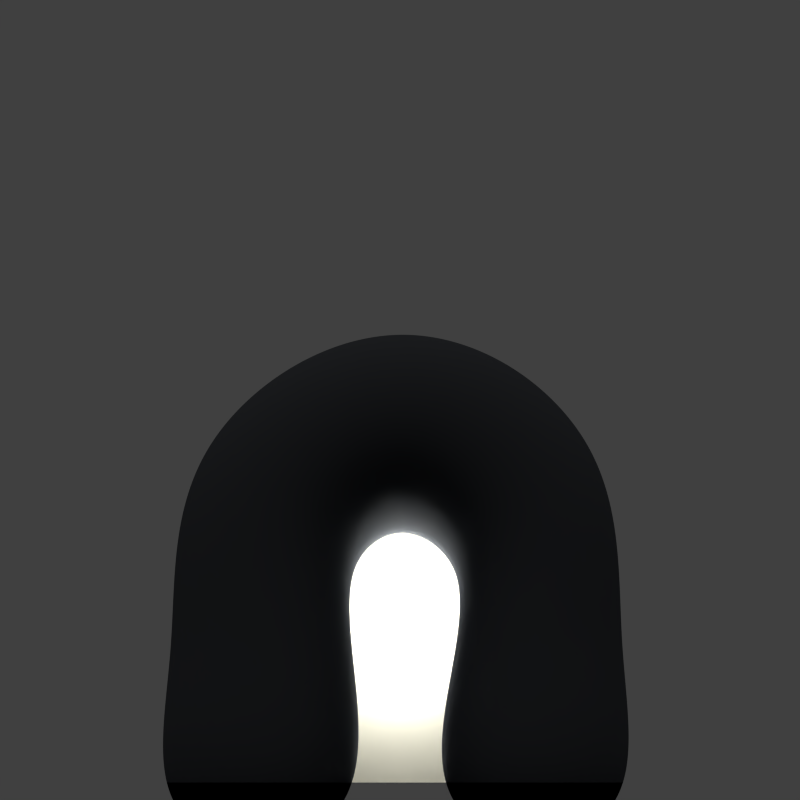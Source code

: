 # Source: render_cave.blend  (saved by Blender 2.69.0; exported with 4.5.12 LTS)
import bpy
from mathutils import Matrix  # noqa: F401  (used for matrix-valued properties, if any)

bpy.ops.wm.read_factory_settings(use_empty=True)
scene = bpy.context.scene
scene.name = 'Scene'

# ---- collections
col_collection_1 = bpy.data.collections.new('Collection 1'); scene.collection.children.link(col_collection_1)

# ---- materials (node trees are filled in below, after node groups)
mat_material_007 = bpy.data.materials.new('Material.007')
mat_material_007.alpha_threshold = 0.0
mat_material_007.use_transparent_shadow = False
mat_material_007.preview_render_type = 'SHADERBALL'
mat_material_007.diffuse_color = (0.1909, 0.2036, 0.2266, 1.0)
mat_material_007.roughness = 0.5
mat_material_007.specular_intensity = 0.15
mat_material_007.line_color = (0.0, 0.0, 0.0, 1.0)
mat_light = bpy.data.materials.new('Light')
mat_light.alpha_threshold = 0.0
mat_light.use_transparent_shadow = False
mat_light.diffuse_color = (1.0, 0.9497, 0.7627, 1.0)
mat_light.roughness = 0.5
mat_light.line_color = (0.0, 0.0, 0.0, 1.0)
mat_material = bpy.data.materials.new('Material')
mat_material.alpha_threshold = 0.0
mat_material.use_transparent_shadow = False
mat_material.diffuse_color = (0.01467, 0.01467, 0.01467, 1.0)
mat_material.roughness = 0.5
mat_material.specular_intensity = 0.0
mat_material.line_color = (0.0, 0.0, 0.0, 1.0)

# ---- material node trees

# ---- world
world_world = bpy.data.worlds.new('World'); scene.world = world_world
world_world.color = (0.05088, 0.05088, 0.05088)
world_world.use_sun_shadow = False
world_world.sun_shadow_jitter_overblur = 0.0
world_world.cycles.sampling_method = 'MANUAL'
world_world.cycles.sample_map_resolution = 256
world_world.light_settings.ao_factor = 0.8
world_world.light_settings.distance = 1000.0

# ---- cameras
cam_camera = bpy.data.cameras.new('Camera')
cam_camera.clip_end = 100.0
cam_camera.lens = 70.0
cam_camera.sensor_width = 32.0
cam_camera.sensor_height = 18.0
cam_camera.ortho_scale = 7.314
cam_camera.dof.focus_distance = 0.0
cam_camera.dof.aperture_fstop = 128.0

# ---- lights
light_point_001 = bpy.data.lights.new('Point.001', 'POINT')
light_point_001.transmission_factor = 0.0
light_point_001.energy = 200.0
light_point_001.shadow_buffer_clip_start = 0.5
light_point_001.shadow_soft_size = 0.1
light_point_001.shadow_maximum_resolution = 0.006
light_point_001.use_absolute_resolution = True
light_point_001.cycles.use_multiple_importance_sampling = False
light_lamp = bpy.data.lights.new('Lamp', 'POINT')
light_lamp.transmission_factor = 0.0
light_lamp.cutoff_distance = 30.0
light_lamp.energy = 110.0
light_lamp.shadow_buffer_clip_start = 1.001
light_lamp.shadow_soft_size = 0.1
light_lamp.shadow_maximum_resolution = 0.006
light_lamp.use_absolute_resolution = True
light_lamp.cycles.use_multiple_importance_sampling = False

# ---- meshes
me_icosphere_001 = bpy.data.meshes.new('Icosphere.001')
me_icosphere_001.from_pydata([(-1.373, -0.5327, -1.202), (-1.373, 0.5327, -1.202), (-0.3071, 0.5327, -1.202), (-0.3071, -0.5327, -1.202), (-1.272, -0.4616, 0.9896), (-1.272, 0.4616, 0.9896), (-0.4867, 0.4616, 0.5043), (-0.4867, -0.4616, 0.5043), (0.01413, -0.4818, 1.842), (0.01413, 0.4818, 1.842), (0.01562, 0.4818, 0.8788), (0.01562, -0.4818, 0.8788), (1.223, -0.4346, 1.018), (1.223, 0.4346, 1.018), (0.548, 0.4346, 0.4708), (0.548, -0.4346, 0.4708), (1.307, -0.5313, -1.171), (1.307, 0.5313, -1.171), (0.2448, 0.5313, -1.175), (0.2448, -0.5313, -1.175), (1.121, -0.3789, -0.1705), (0.4138, -0.3789, -0.2738), (0.4138, 0.3789, -0.2738), (1.121, 0.3789, -0.1705), (-1.168, -0.4152, -0.1776), (-1.168, 0.4152, -0.1776), (-0.3767, 0.4152, -0.2852), (-0.3767, -0.4152, -0.2852), (-1.373, 2.024, -1.202), (-0.3071, 2.024, -1.202), (-1.272, 1.952, 0.9896), (-0.4867, 1.952, 0.5043), (0.01413, 1.973, 1.842), (0.01562, 1.973, 0.8788), (1.223, 1.925, 1.018), (0.548, 1.925, 0.4708), (1.307, 2.022, -1.171), (0.2448, 2.022, -1.175), (0.4138, 1.87, -0.2738), (1.121, 1.87, -0.1705), (-1.168, 1.906, -0.1776), (-0.3767, 1.906, -0.2852)], [], [(24, 25, 1, 0), (18, 22, 38, 37), (26, 27, 3, 2), (27, 24, 0, 3), (0, 1, 2, 3), (4, 7, 11, 8), (8, 11, 15, 12), (7, 6, 10, 11), (23, 17, 36, 39), (5, 4, 8, 9), (20, 21, 19, 16), (11, 10, 14, 15), (22, 14, 35, 38), (9, 8, 12, 13), (19, 18, 17, 16), (21, 22, 18, 19), (13, 23, 39, 34), (23, 20, 16, 17), (12, 15, 21, 20), (15, 14, 22, 21), (25, 5, 30, 40), (13, 12, 20, 23), (4, 5, 25, 24), (6, 26, 41, 31), (6, 7, 27, 26), (7, 4, 24, 27), (40, 41, 29, 28), (31, 30, 32, 33), (33, 32, 34, 35), (38, 39, 36, 37), (35, 34, 39, 38), (30, 31, 41, 40), (17, 18, 37, 36), (9, 13, 34, 32), (14, 10, 33, 35), (5, 9, 32, 30), (10, 6, 31, 33), (2, 1, 28, 29), (26, 2, 29, 41), (1, 25, 40, 28)])
me_icosphere_001.polygons.foreach_set('use_smooth', [True] * 40)
me_icosphere_001.materials.append(mat_material_007)
me_icosphere_001.use_remesh_preserve_volume = False
me_icosphere_001.use_remesh_preserve_attributes = False
me_icosphere_001.use_mirror_vertex_groups = False
me_icosphere_001.update()
me_plane = bpy.data.meshes.new('Plane')
me_plane.from_pydata([(1.676, 0.2, 4.092), (-1.676, 0.2, 4.092), (1.676, 0.2, 0.0), (-1.676, 0.2, 0.0), (7.927e-05, 0.2, 4.752), (7.927e-05, 0.2, 0.0)], [], [(4, 0, 2, 5), (1, 4, 5, 3)])
me_plane.materials.append(mat_light)
me_plane.use_remesh_preserve_volume = False
me_plane.use_remesh_preserve_attributes = False
me_plane.use_mirror_vertex_groups = False
me_plane.update()
me_cube_016 = bpy.data.meshes.new('Cube.016')
me_cube_016.from_pydata([(-100.0, -100.0, -1.0), (-100.0, 100.0, -1.0), (100.0, 100.0, -1.0), (100.0, -100.0, -1.0), (-100.0, -100.0, 1.0), (-100.0, 100.0, 1.0), (100.0, 100.0, 1.0), (100.0, -100.0, 1.0), (-80.0, 100.0, 1.0), (-60.0, 100.0, 1.0), (-40.0, 100.0, 1.0), (-20.0, 100.0, 1.0), (0.0, 100.0, 1.0), (20.0, 100.0, 1.0), (40.0, 100.0, 1.0), (60.0, 100.0, 1.0), (80.0, 100.0, 1.0), (80.0, 100.0, -1.0), (60.0, 100.0, -1.0), (40.0, 100.0, -1.0), (20.0, 100.0, -1.0), (0.0, 100.0, -1.0), (-20.0, 100.0, -1.0), (-40.0, 100.0, -1.0), (-60.0, 100.0, -1.0), (-80.0, 100.0, -1.0), (80.0, -100.0, 1.0), (60.0, -100.0, 1.0), (40.0, -100.0, 1.0), (20.0, -100.0, 1.0), (0.0, -100.0, 1.0), (-20.0, -100.0, 1.0), (-40.0, -100.0, 1.0), (-60.0, -100.0, 1.0), (-80.0, -100.0, 1.0), (-80.0, -100.0, -1.0), (-60.0, -100.0, -1.0), (-40.0, -100.0, -1.0), (-20.0, -100.0, -1.0), (0.0, -100.0, -1.0), (20.0, -100.0, -1.0), (40.0, -100.0, -1.0), (60.0, -100.0, -1.0), (80.0, -100.0, -1.0), (-100.0, -80.0, 1.0), (-100.0, -60.0, 1.0), (-100.0, -40.0, 1.0), (-100.0, -20.0, 1.0), (-100.0, 0.0, 1.0), (-100.0, 20.0, 1.0), (-100.0, 40.0, 1.0), (-100.0, 60.0, 1.0), (-100.0, 80.0, 1.0), (-100.0, 80.0, -1.0), (-100.0, 60.0, -1.0), (-100.0, 40.0, -1.0), (-100.0, 20.0, -1.0), (-100.0, 0.0, -1.0), (-100.0, -20.0, -1.0), (-100.0, -40.0, -1.0), (-100.0, -60.0, -1.0), (-100.0, -80.0, -1.0), (100.0, 80.0, 1.0), (100.0, 60.0, 1.0), (100.0, 40.0, 1.0), (100.0, 20.0, 1.0), (100.0, 0.0, 1.0), (100.0, -20.0, 1.0), (100.0, -40.0, 1.0), (100.0, -60.0, 1.0), (100.0, -80.0, 1.0), (100.0, -80.0, -1.0), (100.0, -60.0, -1.0), (100.0, -40.0, -1.0), (100.0, -20.0, -1.0), (100.0, 0.0, -1.0), (100.0, 20.0, -1.0), (100.0, 40.0, -1.0), (100.0, 60.0, -1.0), (100.0, 80.0, -1.0), (-80.0, 80.0, -1.0), (-80.0, 60.0, -1.0), (-80.0, 40.0, -1.0), (-80.0, 20.0, -1.0), (-80.0, 0.0, -1.0), (-80.0, -20.0, -1.0), (-80.0, -40.0, -1.0), (-80.0, -60.0, -1.0), (-80.0, -80.0, -1.0), (-60.0, 80.0, -1.0), (-60.0, 60.0, -1.0), (-60.0, 40.0, -1.0), (-60.0, 20.0, -1.0), (-60.0, 0.0, -1.0), (-60.0, -20.0, -1.0), (-60.0, -40.0, -1.0), (-60.0, -60.0, -1.0), (-60.0, -80.0, -1.0), (-40.0, 80.0, -1.0), (-40.0, 60.0, -1.0), (-40.0, 40.0, -1.0), (-40.0, 20.0, -1.0), (-40.0, 0.0, -1.0), (-40.0, -20.0, -1.0), (-40.0, -40.0, -1.0), (-40.0, -60.0, -1.0), (-40.0, -80.0, -1.0), (-20.0, 80.0, -1.0), (-20.0, 60.0, -1.0), (-20.0, 40.0, -1.0), (-20.0, 20.0, -1.0), (-20.0, 0.0, -1.0), (-20.0, -20.0, -1.0), (-20.0, -40.0, -1.0), (-20.0, -60.0, -1.0), (-20.0, -80.0, -1.0), (0.0, 80.0, -1.0), (0.0, 60.0, -1.0), (0.0, 40.0, -1.0), (0.0, 20.0, -1.0), (0.0, 0.0, -1.0), (0.0, -20.0, -1.0), (0.0, -40.0, -1.0), (0.0, -60.0, -1.0), (0.0, -80.0, -1.0), (20.0, 80.0, -1.0), (20.0, 60.0, -1.0), (20.0, 40.0, -1.0), (20.0, 20.0, -1.0), (20.0, 0.0, -1.0), (20.0, -20.0, -1.0), (20.0, -40.0, -1.0), (20.0, -60.0, -1.0), (20.0, -80.0, -1.0), (40.0, 80.0, -1.0), (40.0, 60.0, -1.0), (40.0, 40.0, -1.0), (40.0, 20.0, -1.0), (40.0, 0.0, -1.0), (40.0, -20.0, -1.0), (40.0, -40.0, -1.0), (40.0, -60.0, -1.0), (40.0, -80.0, -1.0), (60.0, 80.0, -1.0), (60.0, 60.0, -1.0), (60.0, 40.0, -1.0), (60.0, 20.0, -1.0), (60.0, 0.0, -1.0), (60.0, -20.0, -1.0), (60.0, -40.0, -1.0), (60.0, -60.0, -1.0), (60.0, -80.0, -1.0), (80.0, 80.0, -1.0), (80.0, 60.0, -1.0), (80.0, 40.0, -1.0), (80.0, 20.0, -1.0), (80.0, 0.0, -1.0), (80.0, -20.0, -1.0), (80.0, -40.0, -1.0), (80.0, -60.0, -1.0), (80.0, -80.0, -1.0), (80.0, 80.0, 1.0), (80.0, 60.0, 1.0), (80.0, 40.0, 1.0), (80.0, 20.0, 1.0), (80.0, 0.0, 1.0), (80.0, -20.0, 1.0), (80.0, -40.0, 1.0), (80.0, -60.0, 1.0), (80.0, -80.0, 1.0), (60.0, 80.0, 1.0), (60.0, 60.0, 1.0), (60.0, 40.0, 1.0), (60.0, 20.0, 1.0), (60.0, 0.0, 1.0), (60.0, -20.0, 1.0), (60.0, -40.0, 1.0), (60.0, -60.0, 1.0), (60.0, -80.0, 1.0), (40.0, 80.0, 1.0), (40.0, 60.0, 1.0), (40.0, 40.0, 1.0), (40.0, 20.0, 1.0), (40.0, 0.0, 1.0), (40.0, -20.0, 1.0), (40.0, -40.0, 1.0), (40.0, -60.0, 1.0), (40.0, -80.0, 1.0), (20.0, 80.0, 1.0), (20.0, 60.0, 1.0), (20.0, 40.0, 1.0), (20.0, 20.0, 1.0), (20.0, 0.0, 1.0), (20.0, -20.0, 1.0), (20.0, -40.0, 1.0), (20.0, -60.0, 1.0), (20.0, -80.0, 1.0), (0.0, 80.0, 1.0), (0.0, 60.0, 1.0), (0.0, 40.0, 1.0), (0.0, 20.0, 1.0), (0.0, 0.0, 1.0), (0.0, -20.0, 1.0), (0.0, -40.0, 1.0), (0.0, -60.0, 1.0), (0.0, -80.0, 1.0), (-20.0, 80.0, 1.0), (-20.0, 60.0, 1.0), (-20.0, 40.0, 1.0), (-20.0, 20.0, 1.0), (-20.0, 0.0, 1.0), (-20.0, -20.0, 1.0), (-20.0, -40.0, 1.0), (-20.0, -60.0, 1.0), (-20.0, -80.0, 1.0), (-40.0, 80.0, 1.0), (-40.0, 60.0, 1.0), (-40.0, 40.0, 1.0), (-40.0, 20.0, 1.0), (-40.0, 0.0, 1.0), (-40.0, -20.0, 1.0), (-40.0, -40.0, 1.0), (-40.0, -60.0, 1.0), (-40.0, -80.0, 1.0), (-60.0, 80.0, 1.0), (-60.0, 60.0, 1.0), (-60.0, 40.0, 1.0), (-60.0, 20.0, 1.0), (-60.0, 0.0, 1.0), (-60.0, -20.0, 1.0), (-60.0, -40.0, 1.0), (-60.0, -60.0, 1.0), (-60.0, -80.0, 1.0), (-80.0, 80.0, 1.0), (-80.0, 60.0, 1.0), (-80.0, 40.0, 1.0), (-80.0, 20.0, 1.0), (-80.0, 0.0, 1.0), (-80.0, -20.0, 1.0), (-80.0, -40.0, 1.0), (-80.0, -60.0, 1.0), (-80.0, -80.0, 1.0)], [], [(52, 5, 1, 53), (16, 6, 2, 17), (70, 7, 3, 71), (34, 4, 0, 35), (152, 17, 2, 79), (233, 8, 5, 52), (5, 8, 25, 1), (8, 9, 24, 25), (9, 10, 23, 24), (10, 11, 22, 23), (11, 12, 21, 22), (12, 13, 20, 21), (13, 14, 19, 20), (14, 15, 18, 19), (15, 16, 17, 18), (7, 26, 43, 3), (26, 27, 42, 43), (27, 28, 41, 42), (28, 29, 40, 41), (29, 30, 39, 40), (30, 31, 38, 39), (31, 32, 37, 38), (32, 33, 36, 37), (33, 34, 35, 36), (53, 1, 25, 80), (80, 25, 24, 89), (89, 24, 23, 98), (98, 23, 22, 107), (107, 22, 21, 116), (116, 21, 20, 125), (125, 20, 19, 134), (134, 19, 18, 143), (143, 18, 17, 152), (62, 6, 16, 161), (161, 16, 15, 170), (170, 15, 14, 179), (179, 14, 13, 188), (188, 13, 12, 197), (197, 12, 11, 206), (206, 11, 10, 215), (215, 10, 9, 224), (224, 9, 8, 233), (4, 44, 61, 0), (44, 45, 60, 61), (45, 46, 59, 60), (46, 47, 58, 59), (47, 48, 57, 58), (48, 49, 56, 57), (49, 50, 55, 56), (50, 51, 54, 55), (51, 52, 53, 54), (6, 62, 79, 2), (62, 63, 78, 79), (63, 64, 77, 78), (64, 65, 76, 77), (65, 66, 75, 76), (66, 67, 74, 75), (67, 68, 73, 74), (68, 69, 72, 73), (69, 70, 71, 72), (43, 160, 71, 3), (160, 159, 72, 71), (159, 158, 73, 72), (158, 157, 74, 73), (157, 156, 75, 74), (156, 155, 76, 75), (155, 154, 77, 76), (154, 153, 78, 77), (153, 152, 79, 78), (34, 241, 44, 4), (241, 240, 45, 44), (240, 239, 46, 45), (239, 238, 47, 46), (238, 237, 48, 47), (237, 236, 49, 48), (236, 235, 50, 49), (235, 234, 51, 50), (234, 233, 52, 51), (0, 61, 88, 35), (61, 60, 87, 88), (60, 59, 86, 87), (59, 58, 85, 86), (58, 57, 84, 85), (57, 56, 83, 84), (56, 55, 82, 83), (55, 54, 81, 82), (54, 53, 80, 81), (35, 88, 97, 36), (88, 87, 96, 97), (87, 86, 95, 96), (86, 85, 94, 95), (85, 84, 93, 94), (84, 83, 92, 93), (83, 82, 91, 92), (82, 81, 90, 91), (81, 80, 89, 90), (36, 97, 106, 37), (97, 96, 105, 106), (96, 95, 104, 105), (95, 94, 103, 104), (94, 93, 102, 103), (93, 92, 101, 102), (92, 91, 100, 101), (91, 90, 99, 100), (90, 89, 98, 99), (37, 106, 115, 38), (106, 105, 114, 115), (105, 104, 113, 114), (104, 103, 112, 113), (103, 102, 111, 112), (102, 101, 110, 111), (101, 100, 109, 110), (100, 99, 108, 109), (99, 98, 107, 108), (38, 115, 124, 39), (115, 114, 123, 124), (114, 113, 122, 123), (113, 112, 121, 122), (112, 111, 120, 121), (111, 110, 119, 120), (110, 109, 118, 119), (109, 108, 117, 118), (108, 107, 116, 117), (39, 124, 133, 40), (124, 123, 132, 133), (123, 122, 131, 132), (122, 121, 130, 131), (121, 120, 129, 130), (120, 119, 128, 129), (119, 118, 127, 128), (118, 117, 126, 127), (117, 116, 125, 126), (40, 133, 142, 41), (133, 132, 141, 142), (132, 131, 140, 141), (131, 130, 139, 140), (130, 129, 138, 139), (129, 128, 137, 138), (128, 127, 136, 137), (127, 126, 135, 136), (126, 125, 134, 135), (41, 142, 151, 42), (142, 141, 150, 151), (141, 140, 149, 150), (140, 139, 148, 149), (139, 138, 147, 148), (138, 137, 146, 147), (137, 136, 145, 146), (136, 135, 144, 145), (135, 134, 143, 144), (42, 151, 160, 43), (151, 150, 159, 160), (150, 149, 158, 159), (149, 148, 157, 158), (148, 147, 156, 157), (147, 146, 155, 156), (146, 145, 154, 155), (145, 144, 153, 154), (144, 143, 152, 153), (7, 70, 169, 26), (70, 69, 168, 169), (69, 68, 167, 168), (68, 67, 166, 167), (67, 66, 165, 166), (66, 65, 164, 165), (65, 64, 163, 164), (64, 63, 162, 163), (63, 62, 161, 162), (26, 169, 178, 27), (169, 168, 177, 178), (168, 167, 176, 177), (167, 166, 175, 176), (166, 165, 174, 175), (165, 164, 173, 174), (164, 163, 172, 173), (163, 162, 171, 172), (162, 161, 170, 171), (27, 178, 187, 28), (178, 177, 186, 187), (177, 176, 185, 186), (176, 175, 184, 185), (175, 174, 183, 184), (174, 173, 182, 183), (173, 172, 181, 182), (172, 171, 180, 181), (171, 170, 179, 180), (28, 187, 196, 29), (187, 186, 195, 196), (186, 185, 194, 195), (185, 184, 193, 194), (184, 183, 192, 193), (183, 182, 191, 192), (182, 181, 190, 191), (181, 180, 189, 190), (180, 179, 188, 189), (29, 196, 205, 30), (196, 195, 204, 205), (195, 194, 203, 204), (194, 193, 202, 203), (193, 192, 201, 202), (192, 191, 200, 201), (191, 190, 199, 200), (190, 189, 198, 199), (189, 188, 197, 198), (30, 205, 214, 31), (205, 204, 213, 214), (204, 203, 212, 213), (203, 202, 211, 212), (202, 201, 210, 211), (201, 200, 209, 210), (200, 199, 208, 209), (199, 198, 207, 208), (198, 197, 206, 207), (31, 214, 223, 32), (214, 213, 222, 223), (213, 212, 221, 222), (212, 211, 220, 221), (211, 210, 219, 220), (210, 209, 218, 219), (209, 208, 217, 218), (208, 207, 216, 217), (207, 206, 215, 216), (32, 223, 232, 33), (223, 222, 231, 232), (222, 221, 230, 231), (221, 220, 229, 230), (220, 219, 228, 229), (219, 218, 227, 228), (218, 217, 226, 227), (217, 216, 225, 226), (216, 215, 224, 225), (33, 232, 241, 34), (232, 231, 240, 241), (231, 230, 239, 240), (230, 229, 238, 239), (229, 228, 237, 238), (228, 227, 236, 237), (227, 226, 235, 236), (226, 225, 234, 235), (225, 224, 233, 234)])
me_cube_016.materials.append(mat_material)
me_cube_016.use_remesh_preserve_volume = False
me_cube_016.use_remesh_preserve_attributes = False
me_cube_016.use_mirror_vertex_groups = False
me_cube_016.update()

# ---- objects
ob_point = bpy.data.objects.new('Point', light_point_001)
ob_icosphere = bpy.data.objects.new('Icosphere', me_icosphere_001)
ob_plane = bpy.data.objects.new('Plane', me_plane)
ob_cube_013 = bpy.data.objects.new('Cube.013', me_cube_016)
ob_lamp = bpy.data.objects.new('Lamp', light_lamp)
ob_camera = bpy.data.objects.new('Camera', cam_camera)

# ---- transforms, parenting, visibility, modifiers, constraints
ob_point.location = (0.0, 3.775, 2.079)
ob_point.lineart.crease_threshold = 0.0
ob_icosphere.location = (0.009561, 2.214e-07, 1.839)
ob_icosphere.scale = (2.0, 2.0, 2.0)
ob_icosphere.lineart.crease_threshold = 0.0
_m = ob_icosphere.modifiers.new('Subsurf', 'SUBSURF')
_m.uv_smooth = 'NONE'
_m.levels = 4
_m.render_levels = 6
_m = ob_icosphere.modifiers.new('Displace', 'DISPLACE')
_m.strength = 0.2136
_m.texture_coords = 'GLOBAL'
ob_plane.location = (0.0, 4.0, 0.0)
ob_plane.lineart.crease_threshold = 0.0
ob_cube_013.location = (0.0, 0.0, -1.0)
ob_cube_013.lineart.crease_threshold = 0.0
ob_lamp.location = (-9.09, -13.47, 20.09)
ob_lamp.rotation_euler = (0.6503, 0.05522, 1.866)
ob_lamp.lock_rotations_4d = False
ob_lamp.empty_display_type = 'ARROWS'
ob_lamp.color = (0.0, 0.0, 0.0, 0.0)
ob_lamp.lineart.crease_threshold = 0.0
ob_camera.location = (0.0, -20.0, 0.0)
ob_camera.rotation_euler = (1.786, 1.696e-16, 2.643e-16)
ob_camera.lock_rotations_4d = False
ob_camera.empty_display_type = 'ARROWS'
ob_camera.color = (0.0, 0.0, 0.0, 0.0)
ob_camera.display_type = 'WIRE'
ob_camera.lineart.crease_threshold = 0.0

# ---- collection membership
col_collection_1.objects.link(ob_point)
col_collection_1.objects.link(ob_icosphere)
col_collection_1.objects.link(ob_plane)
col_collection_1.objects.link(ob_cube_013)
col_collection_1.objects.link(ob_lamp)
col_collection_1.objects.link(ob_camera)

# ---- scene / render settings (as saved in the file)
scene.camera = ob_camera
scene.frame_start = 0; scene.frame_end = 7; scene.frame_set(0)
scene.render.engine = 'BLENDER_EEVEE_NEXT'
scene.render.image_settings.compression = 90
scene.render.resolution_x = 2560
scene.render.resolution_y = 2560
scene.render.resolution_percentage = 10
scene.render.dither_intensity = 0.0
scene.render.film_transparent = True
scene.cycles.use_denoising = False
scene.cycles.samples = 10
scene.cycles.sampling_pattern = 'TABULATED_SOBOL'
scene.cycles.light_sampling_threshold = 0.0
scene.cycles.use_adaptive_sampling = False
scene.cycles.use_light_tree = False
scene.cycles.blur_glossy = 0.0
scene.cycles.volume_bounces = 1
scene.cycles.pixel_filter_type = 'GAUSSIAN'
scene.cycles.sample_clamp_indirect = 0.0
scene.view_settings.view_transform = 'Standard'
bpy.context.view_layer.update()
